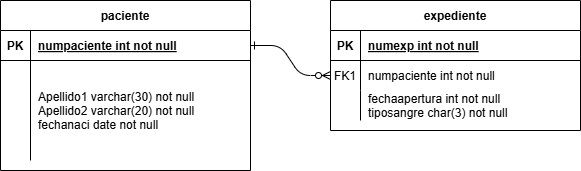

The diagram above was exported from draw.io. Its source (the exported page's mxGraphModel, read from the mxfile embedded in the PNG):
<mxGraphModel dx="1201" dy="643" grid="1" gridSize="10" guides="1" tooltips="1" connect="1" arrows="1" fold="1" page="1" pageScale="1" pageWidth="850" pageHeight="1100" math="0" shadow="0" extFonts="Permanent Marker^https://fonts.googleapis.com/css?family=Permanent+Marker">
  <root>
    <mxCell id="0" />
    <mxCell id="1" parent="0" />
    <mxCell id="C-vyLk0tnHw3VtMMgP7b-1" edge="1" parent="1" source="C-vyLk0tnHw3VtMMgP7b-24" style="edgeStyle=entityRelationEdgeStyle;endArrow=ERzeroToMany;startArrow=ERone;endFill=1;startFill=0;" target="C-vyLk0tnHw3VtMMgP7b-6" value="">
      <mxGeometry height="100" relative="1" width="100" as="geometry">
        <mxPoint x="340" y="720" as="sourcePoint" />
        <mxPoint x="440" y="620" as="targetPoint" />
      </mxGeometry>
    </mxCell>
    <mxCell id="C-vyLk0tnHw3VtMMgP7b-2" parent="1" style="shape=table;startSize=30;container=1;collapsible=1;childLayout=tableLayout;fixedRows=1;rowLines=0;fontStyle=1;align=center;resizeLast=1;" value="expediente" vertex="1">
      <mxGeometry height="130" width="250" x="450" y="120" as="geometry" />
    </mxCell>
    <mxCell id="C-vyLk0tnHw3VtMMgP7b-3" parent="C-vyLk0tnHw3VtMMgP7b-2" style="shape=partialRectangle;collapsible=0;dropTarget=0;pointerEvents=0;fillColor=none;points=[[0,0.5],[1,0.5]];portConstraint=eastwest;top=0;left=0;right=0;bottom=1;" value="" vertex="1">
      <mxGeometry height="30" width="250" y="30" as="geometry" />
    </mxCell>
    <mxCell id="C-vyLk0tnHw3VtMMgP7b-4" parent="C-vyLk0tnHw3VtMMgP7b-3" style="shape=partialRectangle;overflow=hidden;connectable=0;fillColor=none;top=0;left=0;bottom=0;right=0;fontStyle=1;" value="PK" vertex="1">
      <mxGeometry height="30" width="30" as="geometry">
        <mxRectangle height="30" width="30" as="alternateBounds" />
      </mxGeometry>
    </mxCell>
    <mxCell id="C-vyLk0tnHw3VtMMgP7b-5" parent="C-vyLk0tnHw3VtMMgP7b-3" style="shape=partialRectangle;overflow=hidden;connectable=0;fillColor=none;top=0;left=0;bottom=0;right=0;align=left;spacingLeft=6;fontStyle=5;" value="numexp int not null" vertex="1">
      <mxGeometry height="30" width="220" x="30" as="geometry">
        <mxRectangle height="30" width="220" as="alternateBounds" />
      </mxGeometry>
    </mxCell>
    <mxCell id="C-vyLk0tnHw3VtMMgP7b-6" parent="C-vyLk0tnHw3VtMMgP7b-2" style="shape=partialRectangle;collapsible=0;dropTarget=0;pointerEvents=0;fillColor=none;points=[[0,0.5],[1,0.5]];portConstraint=eastwest;top=0;left=0;right=0;bottom=0;" value="" vertex="1">
      <mxGeometry height="30" width="250" y="60" as="geometry" />
    </mxCell>
    <mxCell id="C-vyLk0tnHw3VtMMgP7b-7" parent="C-vyLk0tnHw3VtMMgP7b-6" style="shape=partialRectangle;overflow=hidden;connectable=0;fillColor=none;top=0;left=0;bottom=0;right=0;" value="FK1" vertex="1">
      <mxGeometry height="30" width="30" as="geometry">
        <mxRectangle height="30" width="30" as="alternateBounds" />
      </mxGeometry>
    </mxCell>
    <mxCell id="C-vyLk0tnHw3VtMMgP7b-8" parent="C-vyLk0tnHw3VtMMgP7b-6" style="shape=partialRectangle;overflow=hidden;connectable=0;fillColor=none;top=0;left=0;bottom=0;right=0;align=left;spacingLeft=6;" value="numpaciente int not null" vertex="1">
      <mxGeometry height="30" width="220" x="30" as="geometry">
        <mxRectangle height="30" width="220" as="alternateBounds" />
      </mxGeometry>
    </mxCell>
    <mxCell id="C-vyLk0tnHw3VtMMgP7b-9" parent="C-vyLk0tnHw3VtMMgP7b-2" style="shape=partialRectangle;collapsible=0;dropTarget=0;pointerEvents=0;fillColor=none;points=[[0,0.5],[1,0.5]];portConstraint=eastwest;top=0;left=0;right=0;bottom=0;" value="" vertex="1">
      <mxGeometry height="30" width="250" y="90" as="geometry" />
    </mxCell>
    <mxCell id="C-vyLk0tnHw3VtMMgP7b-10" parent="C-vyLk0tnHw3VtMMgP7b-9" style="shape=partialRectangle;overflow=hidden;connectable=0;fillColor=none;top=0;left=0;bottom=0;right=0;" value="" vertex="1">
      <mxGeometry height="30" width="30" as="geometry">
        <mxRectangle height="30" width="30" as="alternateBounds" />
      </mxGeometry>
    </mxCell>
    <mxCell id="C-vyLk0tnHw3VtMMgP7b-11" parent="C-vyLk0tnHw3VtMMgP7b-9" style="shape=partialRectangle;overflow=hidden;connectable=0;fillColor=none;top=0;left=0;bottom=0;right=0;align=left;spacingLeft=6;" value="fechaapertura int not null&#10;tiposangre char(3) not null" vertex="1">
      <mxGeometry height="30" width="220" x="30" as="geometry">
        <mxRectangle height="30" width="220" as="alternateBounds" />
      </mxGeometry>
    </mxCell>
    <mxCell id="C-vyLk0tnHw3VtMMgP7b-23" parent="1" style="shape=table;startSize=30;container=1;collapsible=1;childLayout=tableLayout;fixedRows=1;rowLines=0;fontStyle=1;align=center;resizeLast=1;" value="paciente" vertex="1">
      <mxGeometry height="170" width="250" x="120" y="120" as="geometry" />
    </mxCell>
    <mxCell id="C-vyLk0tnHw3VtMMgP7b-24" parent="C-vyLk0tnHw3VtMMgP7b-23" style="shape=partialRectangle;collapsible=0;dropTarget=0;pointerEvents=0;fillColor=none;points=[[0,0.5],[1,0.5]];portConstraint=eastwest;top=0;left=0;right=0;bottom=1;" value="" vertex="1">
      <mxGeometry height="30" width="250" y="30" as="geometry" />
    </mxCell>
    <mxCell id="C-vyLk0tnHw3VtMMgP7b-25" parent="C-vyLk0tnHw3VtMMgP7b-24" style="shape=partialRectangle;overflow=hidden;connectable=0;fillColor=none;top=0;left=0;bottom=0;right=0;fontStyle=1;" value="PK" vertex="1">
      <mxGeometry height="30" width="30" as="geometry">
        <mxRectangle height="30" width="30" as="alternateBounds" />
      </mxGeometry>
    </mxCell>
    <mxCell id="C-vyLk0tnHw3VtMMgP7b-26" parent="C-vyLk0tnHw3VtMMgP7b-24" style="shape=partialRectangle;overflow=hidden;connectable=0;fillColor=none;top=0;left=0;bottom=0;right=0;align=left;spacingLeft=6;fontStyle=5;" value="numpaciente int not null" vertex="1">
      <mxGeometry height="30" width="220" x="30" as="geometry">
        <mxRectangle height="30" width="220" as="alternateBounds" />
      </mxGeometry>
    </mxCell>
    <mxCell id="C-vyLk0tnHw3VtMMgP7b-27" parent="C-vyLk0tnHw3VtMMgP7b-23" style="shape=partialRectangle;collapsible=0;dropTarget=0;pointerEvents=0;fillColor=none;points=[[0,0.5],[1,0.5]];portConstraint=eastwest;top=0;left=0;right=0;bottom=0;" value="" vertex="1">
      <mxGeometry height="100" width="250" y="60" as="geometry" />
    </mxCell>
    <mxCell id="C-vyLk0tnHw3VtMMgP7b-28" parent="C-vyLk0tnHw3VtMMgP7b-27" style="shape=partialRectangle;overflow=hidden;connectable=0;fillColor=none;top=0;left=0;bottom=0;right=0;" value="" vertex="1">
      <mxGeometry height="100" width="30" as="geometry">
        <mxRectangle height="100" width="30" as="alternateBounds" />
      </mxGeometry>
    </mxCell>
    <mxCell id="C-vyLk0tnHw3VtMMgP7b-29" parent="C-vyLk0tnHw3VtMMgP7b-27" style="shape=partialRectangle;overflow=hidden;connectable=0;fillColor=none;top=0;left=0;bottom=0;right=0;align=left;spacingLeft=6;" value="Apellido1 varchar(30) not null&#10;Apellido2 varchar(20) not null&#10;fechanaci date not null" vertex="1">
      <mxGeometry height="100" width="220" x="30" as="geometry">
        <mxRectangle height="100" width="220" as="alternateBounds" />
      </mxGeometry>
    </mxCell>
  </root>
</mxGraphModel>